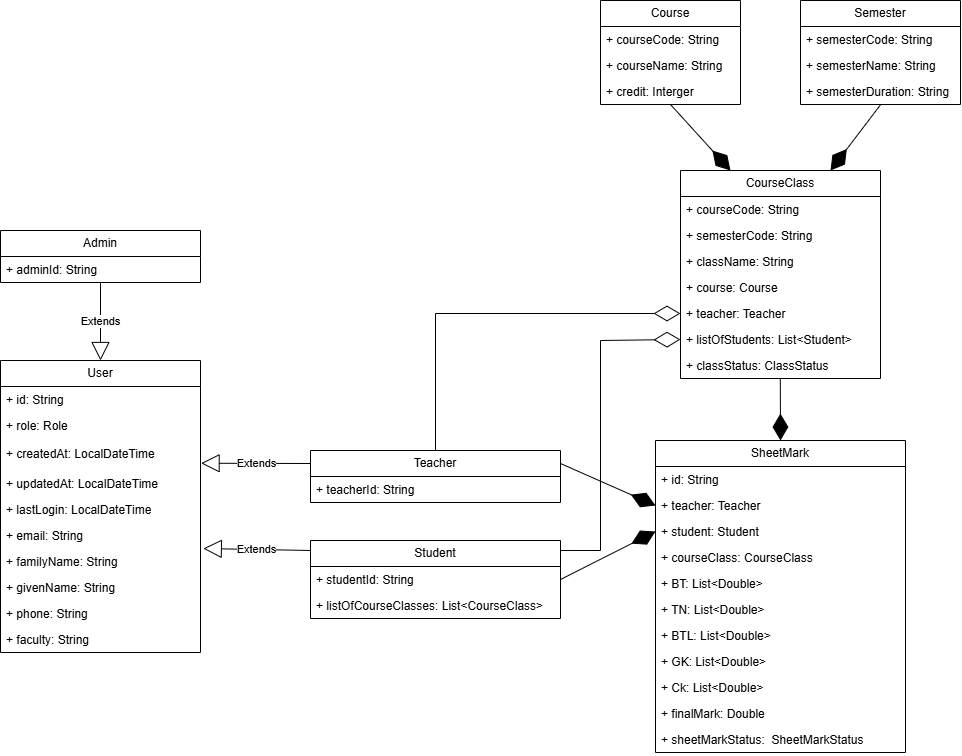

The diagram above was exported from draw.io. Its source (the exported page's mxGraphModel, read from the mxfile embedded in the PNG):
<mxGraphModel dx="1513" dy="2100" grid="1" gridSize="10" guides="1" tooltips="1" connect="1" arrows="1" fold="1" page="1" pageScale="1" pageWidth="827" pageHeight="1169" math="0" shadow="0">
  <root>
    <mxCell id="0" />
    <mxCell id="1" parent="0" />
    <mxCell id="eQ9Ldg4x3FcEbg11Jql9-1" value="User" style="swimlane;fontStyle=0;childLayout=stackLayout;horizontal=1;startSize=26;fillColor=none;horizontalStack=0;resizeParent=1;resizeParentMax=0;resizeLast=0;collapsible=1;marginBottom=0;whiteSpace=wrap;html=1;" parent="1" vertex="1">
      <mxGeometry x="120" y="320" width="200" height="292" as="geometry">
        <mxRectangle x="80" y="130" width="70" height="30" as="alternateBounds" />
      </mxGeometry>
    </mxCell>
    <mxCell id="eQ9Ldg4x3FcEbg11Jql9-2" value="+ id: String" style="text;strokeColor=none;fillColor=none;align=left;verticalAlign=top;spacingLeft=4;spacingRight=4;overflow=hidden;rotatable=0;points=[[0,0.5],[1,0.5]];portConstraint=eastwest;whiteSpace=wrap;html=1;" parent="eQ9Ldg4x3FcEbg11Jql9-1" vertex="1">
      <mxGeometry y="26" width="200" height="26" as="geometry" />
    </mxCell>
    <mxCell id="eQ9Ldg4x3FcEbg11Jql9-3" value="+ role: Role" style="text;strokeColor=none;fillColor=none;align=left;verticalAlign=top;spacingLeft=4;spacingRight=4;overflow=hidden;rotatable=0;points=[[0,0.5],[1,0.5]];portConstraint=eastwest;whiteSpace=wrap;html=1;" parent="eQ9Ldg4x3FcEbg11Jql9-1" vertex="1">
      <mxGeometry y="52" width="200" height="28" as="geometry" />
    </mxCell>
    <mxCell id="eQ9Ldg4x3FcEbg11Jql9-4" value="+ createdAt: LocalDateTime" style="text;strokeColor=none;fillColor=none;align=left;verticalAlign=top;spacingLeft=4;spacingRight=4;overflow=hidden;rotatable=0;points=[[0,0.5],[1,0.5]];portConstraint=eastwest;whiteSpace=wrap;html=1;" parent="eQ9Ldg4x3FcEbg11Jql9-1" vertex="1">
      <mxGeometry y="80" width="200" height="30" as="geometry" />
    </mxCell>
    <mxCell id="eQ9Ldg4x3FcEbg11Jql9-20" value="+ updatedAt: LocalDateTime" style="text;strokeColor=none;fillColor=none;align=left;verticalAlign=top;spacingLeft=4;spacingRight=4;overflow=hidden;rotatable=0;points=[[0,0.5],[1,0.5]];portConstraint=eastwest;whiteSpace=wrap;html=1;" parent="eQ9Ldg4x3FcEbg11Jql9-1" vertex="1">
      <mxGeometry y="110" width="200" height="26" as="geometry" />
    </mxCell>
    <mxCell id="eQ9Ldg4x3FcEbg11Jql9-22" value="+ lastLogin: LocalDateTime" style="text;strokeColor=none;fillColor=none;align=left;verticalAlign=top;spacingLeft=4;spacingRight=4;overflow=hidden;rotatable=0;points=[[0,0.5],[1,0.5]];portConstraint=eastwest;whiteSpace=wrap;html=1;" parent="eQ9Ldg4x3FcEbg11Jql9-1" vertex="1">
      <mxGeometry y="136" width="200" height="26" as="geometry" />
    </mxCell>
    <mxCell id="eQ9Ldg4x3FcEbg11Jql9-24" value="+ email: String" style="text;strokeColor=none;fillColor=none;align=left;verticalAlign=top;spacingLeft=4;spacingRight=4;overflow=hidden;rotatable=0;points=[[0,0.5],[1,0.5]];portConstraint=eastwest;whiteSpace=wrap;html=1;" parent="eQ9Ldg4x3FcEbg11Jql9-1" vertex="1">
      <mxGeometry y="162" width="200" height="26" as="geometry" />
    </mxCell>
    <mxCell id="eQ9Ldg4x3FcEbg11Jql9-25" value="+ familyName: String" style="text;strokeColor=none;fillColor=none;align=left;verticalAlign=top;spacingLeft=4;spacingRight=4;overflow=hidden;rotatable=0;points=[[0,0.5],[1,0.5]];portConstraint=eastwest;whiteSpace=wrap;html=1;" parent="eQ9Ldg4x3FcEbg11Jql9-1" vertex="1">
      <mxGeometry y="188" width="200" height="26" as="geometry" />
    </mxCell>
    <mxCell id="eQ9Ldg4x3FcEbg11Jql9-26" value="+ givenName: String" style="text;strokeColor=none;fillColor=none;align=left;verticalAlign=top;spacingLeft=4;spacingRight=4;overflow=hidden;rotatable=0;points=[[0,0.5],[1,0.5]];portConstraint=eastwest;whiteSpace=wrap;html=1;" parent="eQ9Ldg4x3FcEbg11Jql9-1" vertex="1">
      <mxGeometry y="214" width="200" height="26" as="geometry" />
    </mxCell>
    <mxCell id="eQ9Ldg4x3FcEbg11Jql9-21" value="+ phone: String" style="text;strokeColor=none;fillColor=none;align=left;verticalAlign=top;spacingLeft=4;spacingRight=4;overflow=hidden;rotatable=0;points=[[0,0.5],[1,0.5]];portConstraint=eastwest;whiteSpace=wrap;html=1;" parent="eQ9Ldg4x3FcEbg11Jql9-1" vertex="1">
      <mxGeometry y="240" width="200" height="26" as="geometry" />
    </mxCell>
    <mxCell id="eQ9Ldg4x3FcEbg11Jql9-28" value="+ faculty: String" style="text;strokeColor=none;fillColor=none;align=left;verticalAlign=top;spacingLeft=4;spacingRight=4;overflow=hidden;rotatable=0;points=[[0,0.5],[1,0.5]];portConstraint=eastwest;whiteSpace=wrap;html=1;" parent="eQ9Ldg4x3FcEbg11Jql9-1" vertex="1">
      <mxGeometry y="266" width="200" height="26" as="geometry" />
    </mxCell>
    <mxCell id="wGofx51FKVvDotAy3z63-1" value="Admin" style="swimlane;fontStyle=0;childLayout=stackLayout;horizontal=1;startSize=26;fillColor=none;horizontalStack=0;resizeParent=1;resizeParentMax=0;resizeLast=0;collapsible=1;marginBottom=0;whiteSpace=wrap;html=1;" parent="1" vertex="1">
      <mxGeometry x="120" y="190" width="200" height="52" as="geometry">
        <mxRectangle x="80" y="130" width="70" height="30" as="alternateBounds" />
      </mxGeometry>
    </mxCell>
    <mxCell id="wGofx51FKVvDotAy3z63-12" value="+ adminId: String" style="text;strokeColor=none;fillColor=none;align=left;verticalAlign=top;spacingLeft=4;spacingRight=4;overflow=hidden;rotatable=0;points=[[0,0.5],[1,0.5]];portConstraint=eastwest;whiteSpace=wrap;html=1;" parent="wGofx51FKVvDotAy3z63-1" vertex="1">
      <mxGeometry y="26" width="200" height="26" as="geometry" />
    </mxCell>
    <mxCell id="wGofx51FKVvDotAy3z63-13" value="Student" style="swimlane;fontStyle=0;childLayout=stackLayout;horizontal=1;startSize=26;fillColor=none;horizontalStack=0;resizeParent=1;resizeParentMax=0;resizeLast=0;collapsible=1;marginBottom=0;whiteSpace=wrap;html=1;" parent="1" vertex="1">
      <mxGeometry x="430" y="500" width="250" height="78" as="geometry" />
    </mxCell>
    <mxCell id="wGofx51FKVvDotAy3z63-14" value="+ studentId: String" style="text;strokeColor=none;fillColor=none;align=left;verticalAlign=top;spacingLeft=4;spacingRight=4;overflow=hidden;rotatable=0;points=[[0,0.5],[1,0.5]];portConstraint=eastwest;whiteSpace=wrap;html=1;" parent="wGofx51FKVvDotAy3z63-13" vertex="1">
      <mxGeometry y="26" width="250" height="26" as="geometry" />
    </mxCell>
    <mxCell id="wGofx51FKVvDotAy3z63-15" value="+ listOfCourseClasses:&amp;nbsp;List&amp;lt;CourseClass&amp;gt;" style="text;strokeColor=none;fillColor=none;align=left;verticalAlign=top;spacingLeft=4;spacingRight=4;overflow=hidden;rotatable=0;points=[[0,0.5],[1,0.5]];portConstraint=eastwest;whiteSpace=wrap;html=1;" parent="wGofx51FKVvDotAy3z63-13" vertex="1">
      <mxGeometry y="52" width="250" height="26" as="geometry" />
    </mxCell>
    <mxCell id="wGofx51FKVvDotAy3z63-17" value="Teacher" style="swimlane;fontStyle=0;childLayout=stackLayout;horizontal=1;startSize=26;fillColor=none;horizontalStack=0;resizeParent=1;resizeParentMax=0;resizeLast=0;collapsible=1;marginBottom=0;whiteSpace=wrap;html=1;" parent="1" vertex="1">
      <mxGeometry x="430" y="410" width="250" height="52" as="geometry" />
    </mxCell>
    <mxCell id="wGofx51FKVvDotAy3z63-18" value="+ teacherId: String" style="text;strokeColor=none;fillColor=none;align=left;verticalAlign=top;spacingLeft=4;spacingRight=4;overflow=hidden;rotatable=0;points=[[0,0.5],[1,0.5]];portConstraint=eastwest;whiteSpace=wrap;html=1;" parent="wGofx51FKVvDotAy3z63-17" vertex="1">
      <mxGeometry y="26" width="250" height="26" as="geometry" />
    </mxCell>
    <mxCell id="wGofx51FKVvDotAy3z63-20" value="Course" style="swimlane;fontStyle=0;childLayout=stackLayout;horizontal=1;startSize=26;fillColor=none;horizontalStack=0;resizeParent=1;resizeParentMax=0;resizeLast=0;collapsible=1;marginBottom=0;whiteSpace=wrap;html=1;" parent="1" vertex="1">
      <mxGeometry x="720" y="-40" width="140" height="104" as="geometry" />
    </mxCell>
    <mxCell id="wGofx51FKVvDotAy3z63-21" value="+ courseCode: String" style="text;strokeColor=none;fillColor=none;align=left;verticalAlign=top;spacingLeft=4;spacingRight=4;overflow=hidden;rotatable=0;points=[[0,0.5],[1,0.5]];portConstraint=eastwest;whiteSpace=wrap;html=1;" parent="wGofx51FKVvDotAy3z63-20" vertex="1">
      <mxGeometry y="26" width="140" height="26" as="geometry" />
    </mxCell>
    <mxCell id="wGofx51FKVvDotAy3z63-22" value="+ courseName: String" style="text;strokeColor=none;fillColor=none;align=left;verticalAlign=top;spacingLeft=4;spacingRight=4;overflow=hidden;rotatable=0;points=[[0,0.5],[1,0.5]];portConstraint=eastwest;whiteSpace=wrap;html=1;" parent="wGofx51FKVvDotAy3z63-20" vertex="1">
      <mxGeometry y="52" width="140" height="26" as="geometry" />
    </mxCell>
    <mxCell id="wGofx51FKVvDotAy3z63-23" value="+&amp;nbsp;credit: Interger" style="text;strokeColor=none;fillColor=none;align=left;verticalAlign=top;spacingLeft=4;spacingRight=4;overflow=hidden;rotatable=0;points=[[0,0.5],[1,0.5]];portConstraint=eastwest;whiteSpace=wrap;html=1;" parent="wGofx51FKVvDotAy3z63-20" vertex="1">
      <mxGeometry y="78" width="140" height="26" as="geometry" />
    </mxCell>
    <mxCell id="wGofx51FKVvDotAy3z63-24" value="Semester" style="swimlane;fontStyle=0;childLayout=stackLayout;horizontal=1;startSize=26;fillColor=none;horizontalStack=0;resizeParent=1;resizeParentMax=0;resizeLast=0;collapsible=1;marginBottom=0;whiteSpace=wrap;html=1;" parent="1" vertex="1">
      <mxGeometry x="920" y="-40" width="160" height="104" as="geometry" />
    </mxCell>
    <mxCell id="wGofx51FKVvDotAy3z63-25" value="+&amp;nbsp;semesterCode: String" style="text;strokeColor=none;fillColor=none;align=left;verticalAlign=top;spacingLeft=4;spacingRight=4;overflow=hidden;rotatable=0;points=[[0,0.5],[1,0.5]];portConstraint=eastwest;whiteSpace=wrap;html=1;" parent="wGofx51FKVvDotAy3z63-24" vertex="1">
      <mxGeometry y="26" width="160" height="26" as="geometry" />
    </mxCell>
    <mxCell id="wGofx51FKVvDotAy3z63-26" value="+&amp;nbsp;semesterName: String" style="text;strokeColor=none;fillColor=none;align=left;verticalAlign=top;spacingLeft=4;spacingRight=4;overflow=hidden;rotatable=0;points=[[0,0.5],[1,0.5]];portConstraint=eastwest;whiteSpace=wrap;html=1;" parent="wGofx51FKVvDotAy3z63-24" vertex="1">
      <mxGeometry y="52" width="160" height="26" as="geometry" />
    </mxCell>
    <mxCell id="wGofx51FKVvDotAy3z63-27" value="+&amp;nbsp;semesterDuration: String" style="text;strokeColor=none;fillColor=none;align=left;verticalAlign=top;spacingLeft=4;spacingRight=4;overflow=hidden;rotatable=0;points=[[0,0.5],[1,0.5]];portConstraint=eastwest;whiteSpace=wrap;html=1;" parent="wGofx51FKVvDotAy3z63-24" vertex="1">
      <mxGeometry y="78" width="160" height="26" as="geometry" />
    </mxCell>
    <mxCell id="7O22CgQl5yRvLCqzFcmK-1" value="CourseClass" style="swimlane;fontStyle=0;childLayout=stackLayout;horizontal=1;startSize=26;fillColor=none;horizontalStack=0;resizeParent=1;resizeParentMax=0;resizeLast=0;collapsible=1;marginBottom=0;whiteSpace=wrap;html=1;" parent="1" vertex="1">
      <mxGeometry x="800" y="130" width="200" height="208" as="geometry" />
    </mxCell>
    <mxCell id="7O22CgQl5yRvLCqzFcmK-5" value="+ courseCode: String" style="text;strokeColor=none;fillColor=none;align=left;verticalAlign=top;spacingLeft=4;spacingRight=4;overflow=hidden;rotatable=0;points=[[0,0.5],[1,0.5]];portConstraint=eastwest;whiteSpace=wrap;html=1;" parent="7O22CgQl5yRvLCqzFcmK-1" vertex="1">
      <mxGeometry y="26" width="200" height="26" as="geometry" />
    </mxCell>
    <mxCell id="7O22CgQl5yRvLCqzFcmK-6" value="+&amp;nbsp;semesterCode: String" style="text;strokeColor=none;fillColor=none;align=left;verticalAlign=top;spacingLeft=4;spacingRight=4;overflow=hidden;rotatable=0;points=[[0,0.5],[1,0.5]];portConstraint=eastwest;whiteSpace=wrap;html=1;" parent="7O22CgQl5yRvLCqzFcmK-1" vertex="1">
      <mxGeometry y="52" width="200" height="26" as="geometry" />
    </mxCell>
    <mxCell id="7O22CgQl5yRvLCqzFcmK-2" value="+ className: String" style="text;strokeColor=none;fillColor=none;align=left;verticalAlign=top;spacingLeft=4;spacingRight=4;overflow=hidden;rotatable=0;points=[[0,0.5],[1,0.5]];portConstraint=eastwest;whiteSpace=wrap;html=1;" parent="7O22CgQl5yRvLCqzFcmK-1" vertex="1">
      <mxGeometry y="78" width="200" height="26" as="geometry" />
    </mxCell>
    <mxCell id="7O22CgQl5yRvLCqzFcmK-3" value="+ course: Course" style="text;strokeColor=none;fillColor=none;align=left;verticalAlign=top;spacingLeft=4;spacingRight=4;overflow=hidden;rotatable=0;points=[[0,0.5],[1,0.5]];portConstraint=eastwest;whiteSpace=wrap;html=1;" parent="7O22CgQl5yRvLCqzFcmK-1" vertex="1">
      <mxGeometry y="104" width="200" height="26" as="geometry" />
    </mxCell>
    <mxCell id="7O22CgQl5yRvLCqzFcmK-4" value="+ teacher: Teacher" style="text;strokeColor=none;fillColor=none;align=left;verticalAlign=top;spacingLeft=4;spacingRight=4;overflow=hidden;rotatable=0;points=[[0,0.5],[1,0.5]];portConstraint=eastwest;whiteSpace=wrap;html=1;" parent="7O22CgQl5yRvLCqzFcmK-1" vertex="1">
      <mxGeometry y="130" width="200" height="26" as="geometry" />
    </mxCell>
    <mxCell id="7O22CgQl5yRvLCqzFcmK-7" value="+ listOfStudents: List&amp;lt;Student&amp;gt;" style="text;strokeColor=none;fillColor=none;align=left;verticalAlign=top;spacingLeft=4;spacingRight=4;overflow=hidden;rotatable=0;points=[[0,0.5],[1,0.5]];portConstraint=eastwest;whiteSpace=wrap;html=1;" parent="7O22CgQl5yRvLCqzFcmK-1" vertex="1">
      <mxGeometry y="156" width="200" height="26" as="geometry" />
    </mxCell>
    <mxCell id="7O22CgQl5yRvLCqzFcmK-8" value="+ classStatus: ClassStatus" style="text;strokeColor=none;fillColor=none;align=left;verticalAlign=top;spacingLeft=4;spacingRight=4;overflow=hidden;rotatable=0;points=[[0,0.5],[1,0.5]];portConstraint=eastwest;whiteSpace=wrap;html=1;" parent="7O22CgQl5yRvLCqzFcmK-1" vertex="1">
      <mxGeometry y="182" width="200" height="26" as="geometry" />
    </mxCell>
    <mxCell id="7O22CgQl5yRvLCqzFcmK-9" value="SheetMark" style="swimlane;fontStyle=0;childLayout=stackLayout;horizontal=1;startSize=26;fillColor=none;horizontalStack=0;resizeParent=1;resizeParentMax=0;resizeLast=0;collapsible=1;marginBottom=0;whiteSpace=wrap;html=1;" parent="1" vertex="1">
      <mxGeometry x="775" y="400" width="250" height="312" as="geometry" />
    </mxCell>
    <mxCell id="7O22CgQl5yRvLCqzFcmK-13" value="+ id: String" style="text;strokeColor=none;fillColor=none;align=left;verticalAlign=top;spacingLeft=4;spacingRight=4;overflow=hidden;rotatable=0;points=[[0,0.5],[1,0.5]];portConstraint=eastwest;whiteSpace=wrap;html=1;" parent="7O22CgQl5yRvLCqzFcmK-9" vertex="1">
      <mxGeometry y="26" width="250" height="26" as="geometry" />
    </mxCell>
    <mxCell id="7O22CgQl5yRvLCqzFcmK-14" value="+ teacher: Teacher" style="text;strokeColor=none;fillColor=none;align=left;verticalAlign=top;spacingLeft=4;spacingRight=4;overflow=hidden;rotatable=0;points=[[0,0.5],[1,0.5]];portConstraint=eastwest;whiteSpace=wrap;html=1;" parent="7O22CgQl5yRvLCqzFcmK-9" vertex="1">
      <mxGeometry y="52" width="250" height="26" as="geometry" />
    </mxCell>
    <mxCell id="7O22CgQl5yRvLCqzFcmK-10" value="+ student: Student" style="text;strokeColor=none;fillColor=none;align=left;verticalAlign=top;spacingLeft=4;spacingRight=4;overflow=hidden;rotatable=0;points=[[0,0.5],[1,0.5]];portConstraint=eastwest;whiteSpace=wrap;html=1;" parent="7O22CgQl5yRvLCqzFcmK-9" vertex="1">
      <mxGeometry y="78" width="250" height="26" as="geometry" />
    </mxCell>
    <mxCell id="7O22CgQl5yRvLCqzFcmK-11" value="+ courseClass: CourseClass" style="text;strokeColor=none;fillColor=none;align=left;verticalAlign=top;spacingLeft=4;spacingRight=4;overflow=hidden;rotatable=0;points=[[0,0.5],[1,0.5]];portConstraint=eastwest;whiteSpace=wrap;html=1;" parent="7O22CgQl5yRvLCqzFcmK-9" vertex="1">
      <mxGeometry y="104" width="250" height="26" as="geometry" />
    </mxCell>
    <mxCell id="7O22CgQl5yRvLCqzFcmK-15" value="+ BT: List&amp;lt;Double&amp;gt;" style="text;strokeColor=none;fillColor=none;align=left;verticalAlign=top;spacingLeft=4;spacingRight=4;overflow=hidden;rotatable=0;points=[[0,0.5],[1,0.5]];portConstraint=eastwest;whiteSpace=wrap;html=1;" parent="7O22CgQl5yRvLCqzFcmK-9" vertex="1">
      <mxGeometry y="130" width="250" height="26" as="geometry" />
    </mxCell>
    <mxCell id="7O22CgQl5yRvLCqzFcmK-12" value="+ TN: List&amp;lt;Double&amp;gt;" style="text;strokeColor=none;fillColor=none;align=left;verticalAlign=top;spacingLeft=4;spacingRight=4;overflow=hidden;rotatable=0;points=[[0,0.5],[1,0.5]];portConstraint=eastwest;whiteSpace=wrap;html=1;" parent="7O22CgQl5yRvLCqzFcmK-9" vertex="1">
      <mxGeometry y="156" width="250" height="26" as="geometry" />
    </mxCell>
    <mxCell id="7O22CgQl5yRvLCqzFcmK-17" value="+ BTL: List&amp;lt;Double&amp;gt;" style="text;strokeColor=none;fillColor=none;align=left;verticalAlign=top;spacingLeft=4;spacingRight=4;overflow=hidden;rotatable=0;points=[[0,0.5],[1,0.5]];portConstraint=eastwest;whiteSpace=wrap;html=1;" parent="7O22CgQl5yRvLCqzFcmK-9" vertex="1">
      <mxGeometry y="182" width="250" height="26" as="geometry" />
    </mxCell>
    <mxCell id="7O22CgQl5yRvLCqzFcmK-19" value="+ GK: List&amp;lt;Double&amp;gt;" style="text;strokeColor=none;fillColor=none;align=left;verticalAlign=top;spacingLeft=4;spacingRight=4;overflow=hidden;rotatable=0;points=[[0,0.5],[1,0.5]];portConstraint=eastwest;whiteSpace=wrap;html=1;" parent="7O22CgQl5yRvLCqzFcmK-9" vertex="1">
      <mxGeometry y="208" width="250" height="26" as="geometry" />
    </mxCell>
    <mxCell id="7O22CgQl5yRvLCqzFcmK-20" value="+ Ck: List&amp;lt;Double&amp;gt;" style="text;strokeColor=none;fillColor=none;align=left;verticalAlign=top;spacingLeft=4;spacingRight=4;overflow=hidden;rotatable=0;points=[[0,0.5],[1,0.5]];portConstraint=eastwest;whiteSpace=wrap;html=1;" parent="7O22CgQl5yRvLCqzFcmK-9" vertex="1">
      <mxGeometry y="234" width="250" height="26" as="geometry" />
    </mxCell>
    <mxCell id="7O22CgQl5yRvLCqzFcmK-18" value="+ finalMark: Double" style="text;strokeColor=none;fillColor=none;align=left;verticalAlign=top;spacingLeft=4;spacingRight=4;overflow=hidden;rotatable=0;points=[[0,0.5],[1,0.5]];portConstraint=eastwest;whiteSpace=wrap;html=1;" parent="7O22CgQl5yRvLCqzFcmK-9" vertex="1">
      <mxGeometry y="260" width="250" height="26" as="geometry" />
    </mxCell>
    <mxCell id="7O22CgQl5yRvLCqzFcmK-16" value="+ sheetMarkStatus:&amp;nbsp; SheetMarkStatus" style="text;strokeColor=none;fillColor=none;align=left;verticalAlign=top;spacingLeft=4;spacingRight=4;overflow=hidden;rotatable=0;points=[[0,0.5],[1,0.5]];portConstraint=eastwest;whiteSpace=wrap;html=1;" parent="7O22CgQl5yRvLCqzFcmK-9" vertex="1">
      <mxGeometry y="286" width="250" height="26" as="geometry" />
    </mxCell>
    <mxCell id="7O22CgQl5yRvLCqzFcmK-22" value="Extends" style="endArrow=block;endSize=16;endFill=0;html=1;rounded=0;entryX=1.003;entryY=0.758;entryDx=0;entryDy=0;exitX=0;exitY=0.25;exitDx=0;exitDy=0;entryPerimeter=0;" parent="1" source="wGofx51FKVvDotAy3z63-17" target="eQ9Ldg4x3FcEbg11Jql9-4" edge="1">
      <mxGeometry width="160" relative="1" as="geometry">
        <mxPoint x="420" y="370" as="sourcePoint" />
        <mxPoint x="850" y="290" as="targetPoint" />
      </mxGeometry>
    </mxCell>
    <mxCell id="7O22CgQl5yRvLCqzFcmK-23" value="Extends" style="endArrow=block;endSize=16;endFill=0;html=1;rounded=0;entryX=1.014;entryY=0.001;entryDx=0;entryDy=0;entryPerimeter=0;exitX=0;exitY=0.128;exitDx=0;exitDy=0;exitPerimeter=0;" parent="1" source="wGofx51FKVvDotAy3z63-13" target="eQ9Ldg4x3FcEbg11Jql9-25" edge="1">
      <mxGeometry width="160" relative="1" as="geometry">
        <mxPoint x="410" y="530" as="sourcePoint" />
        <mxPoint x="333" y="487" as="targetPoint" />
      </mxGeometry>
    </mxCell>
    <mxCell id="7O22CgQl5yRvLCqzFcmK-28" value="" style="endArrow=diamondThin;endFill=1;endSize=24;html=1;rounded=0;exitX=0.5;exitY=1;exitDx=0;exitDy=0;entryX=0.25;entryY=0;entryDx=0;entryDy=0;" parent="1" source="wGofx51FKVvDotAy3z63-20" target="7O22CgQl5yRvLCqzFcmK-1" edge="1">
      <mxGeometry width="160" relative="1" as="geometry">
        <mxPoint x="710" y="260" as="sourcePoint" />
        <mxPoint x="880" y="100" as="targetPoint" />
      </mxGeometry>
    </mxCell>
    <mxCell id="7O22CgQl5yRvLCqzFcmK-32" value="" style="endArrow=diamondThin;endFill=1;endSize=24;html=1;rounded=0;entryX=0.75;entryY=0;entryDx=0;entryDy=0;exitX=0.501;exitY=1.004;exitDx=0;exitDy=0;exitPerimeter=0;" parent="1" source="wGofx51FKVvDotAy3z63-27" target="7O22CgQl5yRvLCqzFcmK-1" edge="1">
      <mxGeometry width="160" relative="1" as="geometry">
        <mxPoint x="1000" y="70" as="sourcePoint" />
        <mxPoint x="1010" y="110" as="targetPoint" />
      </mxGeometry>
    </mxCell>
    <mxCell id="7O22CgQl5yRvLCqzFcmK-42" value="" style="endArrow=diamondThin;endFill=1;endSize=24;html=1;rounded=0;entryX=0.5;entryY=0;entryDx=0;entryDy=0;exitX=0.499;exitY=1.002;exitDx=0;exitDy=0;exitPerimeter=0;" parent="1" source="7O22CgQl5yRvLCqzFcmK-8" target="7O22CgQl5yRvLCqzFcmK-9" edge="1">
      <mxGeometry width="160" relative="1" as="geometry">
        <mxPoint x="900" y="340" as="sourcePoint" />
        <mxPoint x="960" y="140" as="targetPoint" />
      </mxGeometry>
    </mxCell>
    <mxCell id="UjEsheYkUDACLdOehMKG-3" value="" style="endArrow=diamondThin;endFill=0;endSize=24;html=1;rounded=0;exitX=0.5;exitY=0;exitDx=0;exitDy=0;entryX=0;entryY=0.5;entryDx=0;entryDy=0;" parent="1" source="wGofx51FKVvDotAy3z63-17" target="7O22CgQl5yRvLCqzFcmK-4" edge="1">
      <mxGeometry width="160" relative="1" as="geometry">
        <mxPoint x="650" y="230" as="sourcePoint" />
        <mxPoint x="810" y="230" as="targetPoint" />
        <Array as="points">
          <mxPoint x="555" y="273" />
        </Array>
      </mxGeometry>
    </mxCell>
    <mxCell id="UjEsheYkUDACLdOehMKG-4" value="" style="endArrow=diamondThin;endFill=0;endSize=24;html=1;rounded=0;exitX=1;exitY=0.128;exitDx=0;exitDy=0;entryX=0;entryY=0.5;entryDx=0;entryDy=0;exitPerimeter=0;" parent="1" source="wGofx51FKVvDotAy3z63-13" target="7O22CgQl5yRvLCqzFcmK-7" edge="1">
      <mxGeometry width="160" relative="1" as="geometry">
        <mxPoint x="565" y="420" as="sourcePoint" />
        <mxPoint x="810" y="283" as="targetPoint" />
        <Array as="points">
          <mxPoint x="720" y="510" />
          <mxPoint x="720" y="300" />
        </Array>
      </mxGeometry>
    </mxCell>
    <mxCell id="UjEsheYkUDACLdOehMKG-5" value="" style="endArrow=diamondThin;endFill=1;endSize=24;html=1;rounded=0;entryX=0;entryY=0.5;entryDx=0;entryDy=0;exitX=1;exitY=0.25;exitDx=0;exitDy=0;" parent="1" source="wGofx51FKVvDotAy3z63-17" target="7O22CgQl5yRvLCqzFcmK-14" edge="1">
      <mxGeometry width="160" relative="1" as="geometry">
        <mxPoint x="910" y="348" as="sourcePoint" />
        <mxPoint x="910" y="410" as="targetPoint" />
      </mxGeometry>
    </mxCell>
    <mxCell id="UjEsheYkUDACLdOehMKG-6" value="" style="endArrow=diamondThin;endFill=1;endSize=24;html=1;rounded=0;exitX=1;exitY=0.5;exitDx=0;exitDy=0;entryX=0;entryY=0.5;entryDx=0;entryDy=0;" parent="1" source="wGofx51FKVvDotAy3z63-14" target="7O22CgQl5yRvLCqzFcmK-10" edge="1">
      <mxGeometry width="160" relative="1" as="geometry">
        <mxPoint x="920" y="358" as="sourcePoint" />
        <mxPoint x="780" y="490" as="targetPoint" />
      </mxGeometry>
    </mxCell>
    <mxCell id="xbDRDknHm7uin7mMX09r-1" value="Extends" style="endArrow=block;endSize=16;endFill=0;html=1;rounded=0;entryX=0.5;entryY=0;entryDx=0;entryDy=0;" parent="1" source="wGofx51FKVvDotAy3z63-12" target="eQ9Ldg4x3FcEbg11Jql9-1" edge="1">
      <mxGeometry width="160" relative="1" as="geometry">
        <mxPoint x="440" y="433" as="sourcePoint" />
        <mxPoint x="331" y="433" as="targetPoint" />
      </mxGeometry>
    </mxCell>
  </root>
</mxGraphModel>